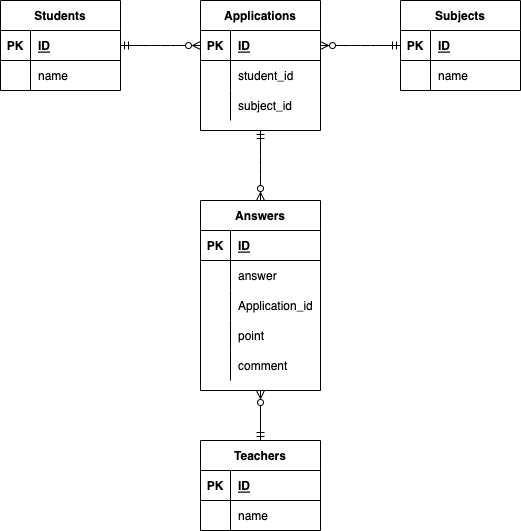

The diagram above was exported from draw.io. Its source (the exported page's mxGraphModel, read from the mxfile embedded in the PNG):
<mxGraphModel dx="384" dy="707" grid="1" gridSize="10" guides="1" tooltips="1" connect="1" arrows="1" fold="1" page="1" pageScale="1" pageWidth="827" pageHeight="1169" math="0" shadow="0">
  <root>
    <mxCell id="0" />
    <mxCell id="1" parent="0" />
    <mxCell id="2" value="Students" style="shape=table;startSize=30;container=1;collapsible=1;childLayout=tableLayout;fixedRows=1;rowLines=0;fontStyle=1;align=center;resizeLast=1;" parent="1" vertex="1">
      <mxGeometry x="40" y="40" width="120" height="90" as="geometry" />
    </mxCell>
    <mxCell id="3" value="" style="shape=partialRectangle;collapsible=0;dropTarget=0;pointerEvents=0;fillColor=none;top=0;left=0;bottom=1;right=0;points=[[0,0.5],[1,0.5]];portConstraint=eastwest;" parent="2" vertex="1">
      <mxGeometry y="30" width="120" height="30" as="geometry" />
    </mxCell>
    <mxCell id="4" value="PK" style="shape=partialRectangle;connectable=0;fillColor=none;top=0;left=0;bottom=0;right=0;fontStyle=1;overflow=hidden;" parent="3" vertex="1">
      <mxGeometry width="30" height="30" as="geometry">
        <mxRectangle width="30" height="30" as="alternateBounds" />
      </mxGeometry>
    </mxCell>
    <mxCell id="5" value="ID" style="shape=partialRectangle;connectable=0;fillColor=none;top=0;left=0;bottom=0;right=0;align=left;spacingLeft=6;fontStyle=5;overflow=hidden;" parent="3" vertex="1">
      <mxGeometry x="30" width="90" height="30" as="geometry">
        <mxRectangle width="90" height="30" as="alternateBounds" />
      </mxGeometry>
    </mxCell>
    <mxCell id="6" value="" style="shape=partialRectangle;collapsible=0;dropTarget=0;pointerEvents=0;fillColor=none;top=0;left=0;bottom=0;right=0;points=[[0,0.5],[1,0.5]];portConstraint=eastwest;" parent="2" vertex="1">
      <mxGeometry y="60" width="120" height="30" as="geometry" />
    </mxCell>
    <mxCell id="7" value="" style="shape=partialRectangle;connectable=0;fillColor=none;top=0;left=0;bottom=0;right=0;editable=1;overflow=hidden;" parent="6" vertex="1">
      <mxGeometry width="30" height="30" as="geometry">
        <mxRectangle width="30" height="30" as="alternateBounds" />
      </mxGeometry>
    </mxCell>
    <mxCell id="8" value="name" style="shape=partialRectangle;connectable=0;fillColor=none;top=0;left=0;bottom=0;right=0;align=left;spacingLeft=6;overflow=hidden;" parent="6" vertex="1">
      <mxGeometry x="30" width="90" height="30" as="geometry">
        <mxRectangle width="90" height="30" as="alternateBounds" />
      </mxGeometry>
    </mxCell>
    <mxCell id="16" value="Applications" style="shape=table;startSize=30;container=1;collapsible=1;childLayout=tableLayout;fixedRows=1;rowLines=0;fontStyle=1;align=center;resizeLast=1;" parent="1" vertex="1">
      <mxGeometry x="240" y="40" width="120" height="130" as="geometry" />
    </mxCell>
    <mxCell id="17" value="" style="shape=partialRectangle;collapsible=0;dropTarget=0;pointerEvents=0;fillColor=none;top=0;left=0;bottom=1;right=0;points=[[0,0.5],[1,0.5]];portConstraint=eastwest;" parent="16" vertex="1">
      <mxGeometry y="30" width="120" height="30" as="geometry" />
    </mxCell>
    <mxCell id="18" value="PK" style="shape=partialRectangle;connectable=0;fillColor=none;top=0;left=0;bottom=0;right=0;fontStyle=1;overflow=hidden;" parent="17" vertex="1">
      <mxGeometry width="30" height="30" as="geometry">
        <mxRectangle width="30" height="30" as="alternateBounds" />
      </mxGeometry>
    </mxCell>
    <mxCell id="19" value="ID" style="shape=partialRectangle;connectable=0;fillColor=none;top=0;left=0;bottom=0;right=0;align=left;spacingLeft=6;fontStyle=5;overflow=hidden;" parent="17" vertex="1">
      <mxGeometry x="30" width="90" height="30" as="geometry">
        <mxRectangle width="90" height="30" as="alternateBounds" />
      </mxGeometry>
    </mxCell>
    <mxCell id="20" value="" style="shape=partialRectangle;collapsible=0;dropTarget=0;pointerEvents=0;fillColor=none;top=0;left=0;bottom=0;right=0;points=[[0,0.5],[1,0.5]];portConstraint=eastwest;" parent="16" vertex="1">
      <mxGeometry y="60" width="120" height="30" as="geometry" />
    </mxCell>
    <mxCell id="21" value="" style="shape=partialRectangle;connectable=0;fillColor=none;top=0;left=0;bottom=0;right=0;editable=1;overflow=hidden;" parent="20" vertex="1">
      <mxGeometry width="30" height="30" as="geometry">
        <mxRectangle width="30" height="30" as="alternateBounds" />
      </mxGeometry>
    </mxCell>
    <mxCell id="22" value="student_id" style="shape=partialRectangle;connectable=0;fillColor=none;top=0;left=0;bottom=0;right=0;align=left;spacingLeft=6;overflow=hidden;" parent="20" vertex="1">
      <mxGeometry x="30" width="90" height="30" as="geometry">
        <mxRectangle width="90" height="30" as="alternateBounds" />
      </mxGeometry>
    </mxCell>
    <mxCell id="23" value="" style="shape=partialRectangle;collapsible=0;dropTarget=0;pointerEvents=0;fillColor=none;top=0;left=0;bottom=0;right=0;points=[[0,0.5],[1,0.5]];portConstraint=eastwest;" parent="16" vertex="1">
      <mxGeometry y="90" width="120" height="30" as="geometry" />
    </mxCell>
    <mxCell id="24" value="" style="shape=partialRectangle;connectable=0;fillColor=none;top=0;left=0;bottom=0;right=0;editable=1;overflow=hidden;" parent="23" vertex="1">
      <mxGeometry width="30" height="30" as="geometry">
        <mxRectangle width="30" height="30" as="alternateBounds" />
      </mxGeometry>
    </mxCell>
    <mxCell id="25" value="subject_id" style="shape=partialRectangle;connectable=0;fillColor=none;top=0;left=0;bottom=0;right=0;align=left;spacingLeft=6;overflow=hidden;" parent="23" vertex="1">
      <mxGeometry x="30" width="90" height="30" as="geometry">
        <mxRectangle width="90" height="30" as="alternateBounds" />
      </mxGeometry>
    </mxCell>
    <mxCell id="30" style="html=1;exitX=1;exitY=0.5;exitDx=0;exitDy=0;entryX=0;entryY=0.5;entryDx=0;entryDy=0;endArrow=ERzeroToMany;endFill=0;edgeStyle=elbowEdgeStyle;startArrow=ERmandOne;startFill=0;" parent="1" source="3" target="17" edge="1">
      <mxGeometry relative="1" as="geometry" />
    </mxCell>
    <mxCell id="31" value="Subjects" style="shape=table;startSize=30;container=1;collapsible=1;childLayout=tableLayout;fixedRows=1;rowLines=0;fontStyle=1;align=center;resizeLast=1;" parent="1" vertex="1">
      <mxGeometry x="440" y="40" width="120" height="90" as="geometry" />
    </mxCell>
    <mxCell id="32" value="" style="shape=partialRectangle;collapsible=0;dropTarget=0;pointerEvents=0;fillColor=none;top=0;left=0;bottom=1;right=0;points=[[0,0.5],[1,0.5]];portConstraint=eastwest;" parent="31" vertex="1">
      <mxGeometry y="30" width="120" height="30" as="geometry" />
    </mxCell>
    <mxCell id="33" value="PK" style="shape=partialRectangle;connectable=0;fillColor=none;top=0;left=0;bottom=0;right=0;fontStyle=1;overflow=hidden;" parent="32" vertex="1">
      <mxGeometry width="30" height="30" as="geometry">
        <mxRectangle width="30" height="30" as="alternateBounds" />
      </mxGeometry>
    </mxCell>
    <mxCell id="34" value="ID" style="shape=partialRectangle;connectable=0;fillColor=none;top=0;left=0;bottom=0;right=0;align=left;spacingLeft=6;fontStyle=5;overflow=hidden;" parent="32" vertex="1">
      <mxGeometry x="30" width="90" height="30" as="geometry">
        <mxRectangle width="90" height="30" as="alternateBounds" />
      </mxGeometry>
    </mxCell>
    <mxCell id="35" value="" style="shape=partialRectangle;collapsible=0;dropTarget=0;pointerEvents=0;fillColor=none;top=0;left=0;bottom=0;right=0;points=[[0,0.5],[1,0.5]];portConstraint=eastwest;" parent="31" vertex="1">
      <mxGeometry y="60" width="120" height="30" as="geometry" />
    </mxCell>
    <mxCell id="36" value="" style="shape=partialRectangle;connectable=0;fillColor=none;top=0;left=0;bottom=0;right=0;editable=1;overflow=hidden;" parent="35" vertex="1">
      <mxGeometry width="30" height="30" as="geometry">
        <mxRectangle width="30" height="30" as="alternateBounds" />
      </mxGeometry>
    </mxCell>
    <mxCell id="37" value="name" style="shape=partialRectangle;connectable=0;fillColor=none;top=0;left=0;bottom=0;right=0;align=left;spacingLeft=6;overflow=hidden;" parent="35" vertex="1">
      <mxGeometry x="30" width="90" height="30" as="geometry">
        <mxRectangle width="90" height="30" as="alternateBounds" />
      </mxGeometry>
    </mxCell>
    <mxCell id="38" style="edgeStyle=elbowEdgeStyle;html=1;exitX=0;exitY=0.5;exitDx=0;exitDy=0;entryX=1;entryY=0.5;entryDx=0;entryDy=0;startArrow=ERmandOne;startFill=0;endArrow=ERzeroToMany;endFill=0;" parent="1" source="32" target="17" edge="1">
      <mxGeometry relative="1" as="geometry" />
    </mxCell>
    <mxCell id="39" value="Answers" style="shape=table;startSize=30;container=1;collapsible=1;childLayout=tableLayout;fixedRows=1;rowLines=0;fontStyle=1;align=center;resizeLast=1;" parent="1" vertex="1">
      <mxGeometry x="240" y="240" width="120" height="190" as="geometry" />
    </mxCell>
    <mxCell id="40" value="" style="shape=partialRectangle;collapsible=0;dropTarget=0;pointerEvents=0;fillColor=none;top=0;left=0;bottom=1;right=0;points=[[0,0.5],[1,0.5]];portConstraint=eastwest;" parent="39" vertex="1">
      <mxGeometry y="30" width="120" height="30" as="geometry" />
    </mxCell>
    <mxCell id="41" value="PK" style="shape=partialRectangle;connectable=0;fillColor=none;top=0;left=0;bottom=0;right=0;fontStyle=1;overflow=hidden;" parent="40" vertex="1">
      <mxGeometry width="30" height="30" as="geometry">
        <mxRectangle width="30" height="30" as="alternateBounds" />
      </mxGeometry>
    </mxCell>
    <mxCell id="42" value="ID" style="shape=partialRectangle;connectable=0;fillColor=none;top=0;left=0;bottom=0;right=0;align=left;spacingLeft=6;fontStyle=5;overflow=hidden;" parent="40" vertex="1">
      <mxGeometry x="30" width="90" height="30" as="geometry">
        <mxRectangle width="90" height="30" as="alternateBounds" />
      </mxGeometry>
    </mxCell>
    <mxCell id="43" value="" style="shape=partialRectangle;collapsible=0;dropTarget=0;pointerEvents=0;fillColor=none;top=0;left=0;bottom=0;right=0;points=[[0,0.5],[1,0.5]];portConstraint=eastwest;" parent="39" vertex="1">
      <mxGeometry y="60" width="120" height="30" as="geometry" />
    </mxCell>
    <mxCell id="44" value="" style="shape=partialRectangle;connectable=0;fillColor=none;top=0;left=0;bottom=0;right=0;editable=1;overflow=hidden;" parent="43" vertex="1">
      <mxGeometry width="30" height="30" as="geometry">
        <mxRectangle width="30" height="30" as="alternateBounds" />
      </mxGeometry>
    </mxCell>
    <mxCell id="45" value="answer" style="shape=partialRectangle;connectable=0;fillColor=none;top=0;left=0;bottom=0;right=0;align=left;spacingLeft=6;overflow=hidden;" parent="43" vertex="1">
      <mxGeometry x="30" width="90" height="30" as="geometry">
        <mxRectangle width="90" height="30" as="alternateBounds" />
      </mxGeometry>
    </mxCell>
    <mxCell id="46" value="" style="shape=partialRectangle;collapsible=0;dropTarget=0;pointerEvents=0;fillColor=none;top=0;left=0;bottom=0;right=0;points=[[0,0.5],[1,0.5]];portConstraint=eastwest;" parent="39" vertex="1">
      <mxGeometry y="90" width="120" height="30" as="geometry" />
    </mxCell>
    <mxCell id="47" value="" style="shape=partialRectangle;connectable=0;fillColor=none;top=0;left=0;bottom=0;right=0;editable=1;overflow=hidden;" parent="46" vertex="1">
      <mxGeometry width="30" height="30" as="geometry">
        <mxRectangle width="30" height="30" as="alternateBounds" />
      </mxGeometry>
    </mxCell>
    <mxCell id="48" value="Application_id" style="shape=partialRectangle;connectable=0;fillColor=none;top=0;left=0;bottom=0;right=0;align=left;spacingLeft=6;overflow=hidden;" parent="46" vertex="1">
      <mxGeometry x="30" width="90" height="30" as="geometry">
        <mxRectangle width="90" height="30" as="alternateBounds" />
      </mxGeometry>
    </mxCell>
    <mxCell id="79" value="" style="shape=partialRectangle;collapsible=0;dropTarget=0;pointerEvents=0;fillColor=none;top=0;left=0;bottom=0;right=0;points=[[0,0.5],[1,0.5]];portConstraint=eastwest;" parent="39" vertex="1">
      <mxGeometry y="120" width="120" height="30" as="geometry" />
    </mxCell>
    <mxCell id="80" value="" style="shape=partialRectangle;connectable=0;fillColor=none;top=0;left=0;bottom=0;right=0;editable=1;overflow=hidden;" parent="79" vertex="1">
      <mxGeometry width="30" height="30" as="geometry">
        <mxRectangle width="30" height="30" as="alternateBounds" />
      </mxGeometry>
    </mxCell>
    <mxCell id="81" value="point" style="shape=partialRectangle;connectable=0;fillColor=none;top=0;left=0;bottom=0;right=0;align=left;spacingLeft=6;overflow=hidden;" parent="79" vertex="1">
      <mxGeometry x="30" width="90" height="30" as="geometry">
        <mxRectangle width="90" height="30" as="alternateBounds" />
      </mxGeometry>
    </mxCell>
    <mxCell id="90" value="" style="shape=partialRectangle;collapsible=0;dropTarget=0;pointerEvents=0;fillColor=none;top=0;left=0;bottom=0;right=0;points=[[0,0.5],[1,0.5]];portConstraint=eastwest;" vertex="1" parent="39">
      <mxGeometry y="150" width="120" height="30" as="geometry" />
    </mxCell>
    <mxCell id="91" value="" style="shape=partialRectangle;connectable=0;fillColor=none;top=0;left=0;bottom=0;right=0;editable=1;overflow=hidden;" vertex="1" parent="90">
      <mxGeometry width="30" height="30" as="geometry">
        <mxRectangle width="30" height="30" as="alternateBounds" />
      </mxGeometry>
    </mxCell>
    <mxCell id="92" value="comment" style="shape=partialRectangle;connectable=0;fillColor=none;top=0;left=0;bottom=0;right=0;align=left;spacingLeft=6;overflow=hidden;" vertex="1" parent="90">
      <mxGeometry x="30" width="90" height="30" as="geometry">
        <mxRectangle width="90" height="30" as="alternateBounds" />
      </mxGeometry>
    </mxCell>
    <mxCell id="52" value="Teachers" style="shape=table;startSize=30;container=1;collapsible=1;childLayout=tableLayout;fixedRows=1;rowLines=0;fontStyle=1;align=center;resizeLast=1;" parent="1" vertex="1">
      <mxGeometry x="240" y="480" width="120" height="90" as="geometry" />
    </mxCell>
    <mxCell id="53" value="" style="shape=partialRectangle;collapsible=0;dropTarget=0;pointerEvents=0;fillColor=none;top=0;left=0;bottom=1;right=0;points=[[0,0.5],[1,0.5]];portConstraint=eastwest;" parent="52" vertex="1">
      <mxGeometry y="30" width="120" height="30" as="geometry" />
    </mxCell>
    <mxCell id="54" value="PK" style="shape=partialRectangle;connectable=0;fillColor=none;top=0;left=0;bottom=0;right=0;fontStyle=1;overflow=hidden;" parent="53" vertex="1">
      <mxGeometry width="30" height="30" as="geometry">
        <mxRectangle width="30" height="30" as="alternateBounds" />
      </mxGeometry>
    </mxCell>
    <mxCell id="55" value="ID" style="shape=partialRectangle;connectable=0;fillColor=none;top=0;left=0;bottom=0;right=0;align=left;spacingLeft=6;fontStyle=5;overflow=hidden;" parent="53" vertex="1">
      <mxGeometry x="30" width="90" height="30" as="geometry">
        <mxRectangle width="90" height="30" as="alternateBounds" />
      </mxGeometry>
    </mxCell>
    <mxCell id="56" value="" style="shape=partialRectangle;collapsible=0;dropTarget=0;pointerEvents=0;fillColor=none;top=0;left=0;bottom=0;right=0;points=[[0,0.5],[1,0.5]];portConstraint=eastwest;" parent="52" vertex="1">
      <mxGeometry y="60" width="120" height="30" as="geometry" />
    </mxCell>
    <mxCell id="57" value="" style="shape=partialRectangle;connectable=0;fillColor=none;top=0;left=0;bottom=0;right=0;editable=1;overflow=hidden;" parent="56" vertex="1">
      <mxGeometry width="30" height="30" as="geometry">
        <mxRectangle width="30" height="30" as="alternateBounds" />
      </mxGeometry>
    </mxCell>
    <mxCell id="58" value="name" style="shape=partialRectangle;connectable=0;fillColor=none;top=0;left=0;bottom=0;right=0;align=left;spacingLeft=6;overflow=hidden;" parent="56" vertex="1">
      <mxGeometry x="30" width="90" height="30" as="geometry">
        <mxRectangle width="90" height="30" as="alternateBounds" />
      </mxGeometry>
    </mxCell>
    <mxCell id="82" style="edgeStyle=elbowEdgeStyle;html=1;exitX=0.5;exitY=0;exitDx=0;exitDy=0;entryX=0.5;entryY=1;entryDx=0;entryDy=0;startArrow=ERzeroToMany;startFill=0;endArrow=ERmandOne;endFill=0;elbow=horizontal;" parent="1" source="39" target="16" edge="1">
      <mxGeometry relative="1" as="geometry">
        <mxPoint x="380" y="210" as="sourcePoint" />
        <mxPoint x="300" y="210" as="targetPoint" />
      </mxGeometry>
    </mxCell>
    <mxCell id="88" style="html=1;startArrow=ERzeroToMany;startFill=0;endArrow=ERmandOne;endFill=0;elbow=horizontal;exitX=0.5;exitY=1;exitDx=0;exitDy=0;entryX=0.5;entryY=0;entryDx=0;entryDy=0;" parent="1" source="39" target="52" edge="1">
      <mxGeometry relative="1" as="geometry">
        <mxPoint x="241.20000000000005" y="570.81" as="sourcePoint" />
        <mxPoint x="300" y="520" as="targetPoint" />
        <Array as="points" />
      </mxGeometry>
    </mxCell>
  </root>
</mxGraphModel>